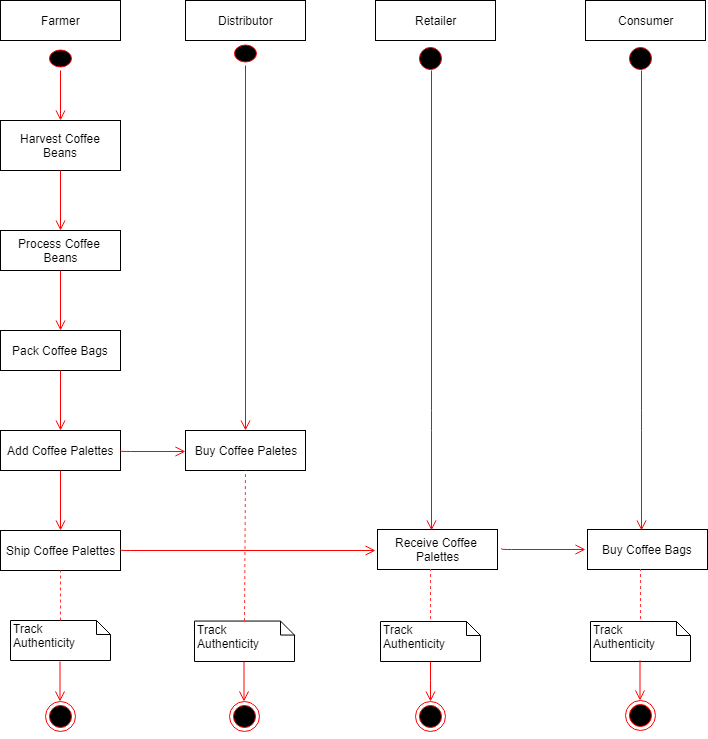

The diagram above was exported from draw.io. Its source (the exported page's mxGraphModel, read from the mxfile embedded in the PNG):
<mxGraphModel dx="655" dy="784" grid="1" gridSize="10" guides="1" tooltips="1" connect="1" arrows="1" fold="1" page="1" pageScale="1" pageWidth="850" pageHeight="1100" math="0" shadow="0">
  <root>
    <mxCell id="0" />
    <mxCell id="1" parent="0" />
    <mxCell id="nLbbPmQWJ3AKz0FtlrbO-3" value="" style="group;container=1;" parent="1" vertex="1" connectable="0">
      <mxGeometry x="516" y="40" width="139" height="738" as="geometry" />
    </mxCell>
    <mxCell id="nLbbPmQWJ3AKz0FtlrbO-68" value="" style="group;container=1;" parent="nLbbPmQWJ3AKz0FtlrbO-3" vertex="1" connectable="0">
      <mxGeometry x="-126" width="122" height="731" as="geometry" />
    </mxCell>
    <mxCell id="nLbbPmQWJ3AKz0FtlrbO-46" value="" style="group" parent="nLbbPmQWJ3AKz0FtlrbO-68" vertex="1" connectable="0">
      <mxGeometry x="40" y="661" width="30" height="70" as="geometry" />
    </mxCell>
    <mxCell id="_9dfq3QwEJamoawqCIr3-1" value="" style="ellipse;html=1;shape=endState;fillColor=#000000;strokeColor=#ff0000;" parent="nLbbPmQWJ3AKz0FtlrbO-46" vertex="1">
      <mxGeometry y="40" width="30" height="30" as="geometry" />
    </mxCell>
    <mxCell id="nLbbPmQWJ3AKz0FtlrbO-45" value="" style="edgeStyle=orthogonalEdgeStyle;html=1;verticalAlign=bottom;endArrow=open;endSize=8;strokeColor=#ff0000;" parent="nLbbPmQWJ3AKz0FtlrbO-46" edge="1">
      <mxGeometry relative="1" as="geometry">
        <mxPoint x="14.5" y="40" as="targetPoint" />
        <mxPoint x="14.5" as="sourcePoint" />
        <Array as="points">
          <mxPoint x="15" y="29" />
          <mxPoint x="15" y="29" />
        </Array>
      </mxGeometry>
    </mxCell>
    <mxCell id="nLbbPmQWJ3AKz0FtlrbO-67" value="" style="group" parent="nLbbPmQWJ3AKz0FtlrbO-68" vertex="1" connectable="0">
      <mxGeometry width="122" height="661" as="geometry" />
    </mxCell>
    <mxCell id="nLbbPmQWJ3AKz0FtlrbO-66" value="" style="group" parent="nLbbPmQWJ3AKz0FtlrbO-67" vertex="1" connectable="0">
      <mxGeometry width="122" height="661" as="geometry" />
    </mxCell>
    <mxCell id="0t-jnZ0OPJre1nczIpq2-7" value="Retailer" style="html=1;" parent="nLbbPmQWJ3AKz0FtlrbO-66" vertex="1">
      <mxGeometry width="120" height="40" as="geometry" />
    </mxCell>
    <mxCell id="7lNhONb1YBZ9Ksu1H7Am-22" value="Receive Coffee &lt;br&gt;Palettes" style="html=1;container=0;" parent="nLbbPmQWJ3AKz0FtlrbO-66" vertex="1">
      <mxGeometry x="2" y="529" width="120" height="40" as="geometry" />
    </mxCell>
    <mxCell id="nLbbPmQWJ3AKz0FtlrbO-57" value="Track &lt;br&gt;Authenticity" style="shape=note;whiteSpace=wrap;html=1;size=14;verticalAlign=top;align=left;spacingTop=-6;" parent="nLbbPmQWJ3AKz0FtlrbO-66" vertex="1">
      <mxGeometry x="5" y="621" width="100" height="40" as="geometry" />
    </mxCell>
    <mxCell id="7lNhONb1YBZ9Ksu1H7Am-9" value="" style="ellipse;html=1;shape=startState;fillColor=#000000;strokeColor=#ff0000;" parent="nLbbPmQWJ3AKz0FtlrbO-66" vertex="1">
      <mxGeometry x="40" y="42.5" width="30" height="30" as="geometry" />
    </mxCell>
    <mxCell id="nLbbPmQWJ3AKz0FtlrbO-58" value="" style="endArrow=none;dashed=1;html=1;strokeColor=#FF3333;" parent="nLbbPmQWJ3AKz0FtlrbO-66" edge="1">
      <mxGeometry width="50" height="50" relative="1" as="geometry">
        <mxPoint x="55" y="618.5" as="sourcePoint" />
        <mxPoint x="55" y="568.5" as="targetPoint" />
      </mxGeometry>
    </mxCell>
    <mxCell id="7lNhONb1YBZ9Ksu1H7Am-10" value="" style="edgeStyle=orthogonalEdgeStyle;html=1;verticalAlign=bottom;endArrow=open;endSize=8;strokeColor=#ff0000;entryX=0.45;entryY=0.025;entryDx=0;entryDy=0;entryPerimeter=0;" parent="nLbbPmQWJ3AKz0FtlrbO-66" edge="1">
      <mxGeometry relative="1" as="geometry">
        <mxPoint x="56" y="530" as="targetPoint" />
        <mxPoint x="56" y="70" as="sourcePoint" />
        <Array as="points">
          <mxPoint x="56" y="420" />
          <mxPoint x="56" y="420" />
        </Array>
      </mxGeometry>
    </mxCell>
    <mxCell id="nLbbPmQWJ3AKz0FtlrbO-10" value="" style="edgeStyle=orthogonalEdgeStyle;html=1;verticalAlign=bottom;endArrow=open;endSize=8;strokeColor=#ff0000;" parent="nLbbPmQWJ3AKz0FtlrbO-3" edge="1">
      <mxGeometry relative="1" as="geometry">
        <mxPoint x="84" y="549" as="targetPoint" />
        <mxPoint y="548" as="sourcePoint" />
        <Array as="points">
          <mxPoint y="549" />
        </Array>
      </mxGeometry>
    </mxCell>
    <mxCell id="nLbbPmQWJ3AKz0FtlrbO-4" value="" style="group" parent="1" vertex="1" connectable="0">
      <mxGeometry x="15" y="40" width="120" height="470" as="geometry" />
    </mxCell>
    <mxCell id="0t-jnZ0OPJre1nczIpq2-8" value="Farmer&lt;br&gt;" style="html=1;" parent="nLbbPmQWJ3AKz0FtlrbO-4" vertex="1">
      <mxGeometry width="120" height="40" as="geometry" />
    </mxCell>
    <mxCell id="0t-jnZ0OPJre1nczIpq2-17" value="" style="group" parent="nLbbPmQWJ3AKz0FtlrbO-4" vertex="1" connectable="0">
      <mxGeometry y="45" width="120" height="125" as="geometry" />
    </mxCell>
    <mxCell id="0t-jnZ0OPJre1nczIpq2-18" value="Harvest Coffee Beans" style="rounded=0;whiteSpace=wrap;html=1;" parent="0t-jnZ0OPJre1nczIpq2-17" vertex="1">
      <mxGeometry y="75" width="120" height="50" as="geometry" />
    </mxCell>
    <mxCell id="0t-jnZ0OPJre1nczIpq2-19" value="" style="ellipse;html=1;shape=startState;fillColor=#000000;strokeColor=#ff0000;" parent="0t-jnZ0OPJre1nczIpq2-17" vertex="1">
      <mxGeometry x="45" width="30" height="25" as="geometry" />
    </mxCell>
    <mxCell id="0t-jnZ0OPJre1nczIpq2-20" value="" style="edgeStyle=orthogonalEdgeStyle;html=1;verticalAlign=bottom;endArrow=open;endSize=8;strokeColor=#ff0000;" parent="0t-jnZ0OPJre1nczIpq2-17" source="0t-jnZ0OPJre1nczIpq2-19" edge="1">
      <mxGeometry relative="1" as="geometry">
        <mxPoint x="60" y="75" as="targetPoint" />
      </mxGeometry>
    </mxCell>
    <mxCell id="7lNhONb1YBZ9Ksu1H7Am-2" value="" style="group" parent="nLbbPmQWJ3AKz0FtlrbO-4" vertex="1" connectable="0">
      <mxGeometry y="170" width="120" height="100" as="geometry" />
    </mxCell>
    <mxCell id="0t-jnZ0OPJre1nczIpq2-28" value="" style="edgeStyle=orthogonalEdgeStyle;html=1;verticalAlign=bottom;endArrow=open;endSize=8;strokeColor=#ff0000;" parent="7lNhONb1YBZ9Ksu1H7Am-2" edge="1">
      <mxGeometry relative="1" as="geometry">
        <mxPoint x="60" y="60" as="targetPoint" />
        <mxPoint x="60" as="sourcePoint" />
      </mxGeometry>
    </mxCell>
    <mxCell id="7lNhONb1YBZ9Ksu1H7Am-1" value="Process Coffee &lt;br&gt;Beans" style="html=1;" parent="7lNhONb1YBZ9Ksu1H7Am-2" vertex="1">
      <mxGeometry y="60" width="120" height="40" as="geometry" />
    </mxCell>
    <mxCell id="7lNhONb1YBZ9Ksu1H7Am-3" value="" style="group" parent="nLbbPmQWJ3AKz0FtlrbO-4" vertex="1" connectable="0">
      <mxGeometry y="270" width="120" height="100" as="geometry" />
    </mxCell>
    <mxCell id="7lNhONb1YBZ9Ksu1H7Am-4" value="" style="edgeStyle=orthogonalEdgeStyle;html=1;verticalAlign=bottom;endArrow=open;endSize=8;strokeColor=#ff0000;" parent="7lNhONb1YBZ9Ksu1H7Am-3" edge="1">
      <mxGeometry relative="1" as="geometry">
        <mxPoint x="60" y="60" as="targetPoint" />
        <mxPoint x="60" as="sourcePoint" />
      </mxGeometry>
    </mxCell>
    <mxCell id="7lNhONb1YBZ9Ksu1H7Am-5" value="Pack Coffee Bags&lt;br&gt;" style="html=1;" parent="7lNhONb1YBZ9Ksu1H7Am-3" vertex="1">
      <mxGeometry y="60" width="120" height="40" as="geometry" />
    </mxCell>
    <mxCell id="7lNhONb1YBZ9Ksu1H7Am-6" value="" style="group" parent="nLbbPmQWJ3AKz0FtlrbO-4" vertex="1" connectable="0">
      <mxGeometry y="370" width="120" height="100" as="geometry" />
    </mxCell>
    <mxCell id="7lNhONb1YBZ9Ksu1H7Am-7" value="" style="edgeStyle=orthogonalEdgeStyle;html=1;verticalAlign=bottom;endArrow=open;endSize=8;strokeColor=#ff0000;" parent="7lNhONb1YBZ9Ksu1H7Am-6" edge="1">
      <mxGeometry relative="1" as="geometry">
        <mxPoint x="60" y="60" as="targetPoint" />
        <mxPoint x="60" as="sourcePoint" />
      </mxGeometry>
    </mxCell>
    <mxCell id="7lNhONb1YBZ9Ksu1H7Am-8" value="Add Coffee Palettes" style="html=1;" parent="7lNhONb1YBZ9Ksu1H7Am-6" vertex="1">
      <mxGeometry y="60" width="120" height="40" as="geometry" />
    </mxCell>
    <mxCell id="nLbbPmQWJ3AKz0FtlrbO-5" value="" style="group;container=1;" parent="1" vertex="1" connectable="0">
      <mxGeometry x="130" y="40" width="120" height="40" as="geometry" />
    </mxCell>
    <mxCell id="0t-jnZ0OPJre1nczIpq2-6" value="Distributor&lt;br&gt;" style="html=1;" parent="1" vertex="1">
      <mxGeometry x="200" y="40" width="120" height="40" as="geometry" />
    </mxCell>
    <mxCell id="nLbbPmQWJ3AKz0FtlrbO-9" value="" style="edgeStyle=orthogonalEdgeStyle;html=1;verticalAlign=bottom;endArrow=open;endSize=8;strokeColor=#ff0000;entryX=0;entryY=0.525;entryDx=0;entryDy=0;entryPerimeter=0;" parent="1" target="0t-jnZ0OPJre1nczIpq2-11" edge="1">
      <mxGeometry relative="1" as="geometry">
        <mxPoint x="190" y="491" as="targetPoint" />
        <mxPoint x="135" y="490" as="sourcePoint" />
        <Array as="points">
          <mxPoint x="135" y="491" />
        </Array>
      </mxGeometry>
    </mxCell>
    <mxCell id="0t-jnZ0OPJre1nczIpq2-11" value="Buy Coffee Paletes" style="rounded=0;whiteSpace=wrap;html=1;" parent="1" vertex="1">
      <mxGeometry x="200" y="470" width="120" height="40" as="geometry" />
    </mxCell>
    <mxCell id="0t-jnZ0OPJre1nczIpq2-12" value="" style="ellipse;html=1;shape=startState;fillColor=#000000;strokeColor=#ff0000;" parent="1" vertex="1">
      <mxGeometry x="245" y="80" width="30" height="25" as="geometry" />
    </mxCell>
    <mxCell id="0t-jnZ0OPJre1nczIpq2-13" value="" style="edgeStyle=orthogonalEdgeStyle;html=1;verticalAlign=bottom;endArrow=open;endSize=8;strokeColor=#ff0000;entryX=0.5;entryY=0;entryDx=0;entryDy=0;" parent="1" source="0t-jnZ0OPJre1nczIpq2-12" target="0t-jnZ0OPJre1nczIpq2-11" edge="1">
      <mxGeometry relative="1" as="geometry">
        <mxPoint x="260" y="155" as="targetPoint" />
      </mxGeometry>
    </mxCell>
    <mxCell id="nLbbPmQWJ3AKz0FtlrbO-14" value="" style="group" parent="1" vertex="1" connectable="0">
      <mxGeometry x="15" y="510" width="120" height="100" as="geometry" />
    </mxCell>
    <mxCell id="nLbbPmQWJ3AKz0FtlrbO-15" value="" style="edgeStyle=orthogonalEdgeStyle;html=1;verticalAlign=bottom;endArrow=open;endSize=8;strokeColor=#ff0000;" parent="nLbbPmQWJ3AKz0FtlrbO-14" edge="1">
      <mxGeometry relative="1" as="geometry">
        <mxPoint x="60" y="60" as="targetPoint" />
        <mxPoint x="60" as="sourcePoint" />
      </mxGeometry>
    </mxCell>
    <mxCell id="nLbbPmQWJ3AKz0FtlrbO-16" value="Ship Coffee Palettes" style="html=1;" parent="nLbbPmQWJ3AKz0FtlrbO-14" vertex="1">
      <mxGeometry y="60" width="120" height="40" as="geometry" />
    </mxCell>
    <mxCell id="nLbbPmQWJ3AKz0FtlrbO-35" value="" style="group" parent="1" vertex="1" connectable="0">
      <mxGeometry x="25" y="610" width="100" height="90" as="geometry" />
    </mxCell>
    <mxCell id="nLbbPmQWJ3AKz0FtlrbO-24" value="" style="group" parent="nLbbPmQWJ3AKz0FtlrbO-35" vertex="1" connectable="0">
      <mxGeometry width="100" height="90" as="geometry" />
    </mxCell>
    <mxCell id="nLbbPmQWJ3AKz0FtlrbO-21" value="Track &lt;br&gt;Authenticity" style="shape=note;whiteSpace=wrap;html=1;size=14;verticalAlign=top;align=left;spacingTop=-6;" parent="nLbbPmQWJ3AKz0FtlrbO-24" vertex="1">
      <mxGeometry y="50" width="100" height="40" as="geometry" />
    </mxCell>
    <mxCell id="nLbbPmQWJ3AKz0FtlrbO-31" value="" style="endArrow=none;dashed=1;html=1;strokeColor=#FF3333;" parent="nLbbPmQWJ3AKz0FtlrbO-24" edge="1">
      <mxGeometry width="50" height="50" relative="1" as="geometry">
        <mxPoint x="50" y="50" as="sourcePoint" />
        <mxPoint x="50" as="targetPoint" />
      </mxGeometry>
    </mxCell>
    <mxCell id="nLbbPmQWJ3AKz0FtlrbO-41" value="" style="group" parent="1" vertex="1" connectable="0">
      <mxGeometry x="209" y="610" width="100" height="91" as="geometry" />
    </mxCell>
    <mxCell id="nLbbPmQWJ3AKz0FtlrbO-42" value="Track &lt;br&gt;Authenticity" style="shape=note;whiteSpace=wrap;html=1;size=14;verticalAlign=top;align=left;spacingTop=-6;" parent="nLbbPmQWJ3AKz0FtlrbO-41" vertex="1">
      <mxGeometry y="50.55555555555556" width="100" height="40.44444444444444" as="geometry" />
    </mxCell>
    <mxCell id="nLbbPmQWJ3AKz0FtlrbO-43" value="" style="endArrow=none;dashed=1;html=1;strokeColor=#FF3333;entryX=0.5;entryY=1;entryDx=0;entryDy=0;" parent="nLbbPmQWJ3AKz0FtlrbO-41" target="0t-jnZ0OPJre1nczIpq2-11" edge="1">
      <mxGeometry width="50" height="50" relative="1" as="geometry">
        <mxPoint x="50" y="50.55555555555556" as="sourcePoint" />
        <mxPoint x="50" as="targetPoint" />
      </mxGeometry>
    </mxCell>
    <mxCell id="nLbbPmQWJ3AKz0FtlrbO-47" value="" style="group" parent="1" vertex="1" connectable="0">
      <mxGeometry x="60" y="701" width="30" height="70" as="geometry" />
    </mxCell>
    <mxCell id="nLbbPmQWJ3AKz0FtlrbO-48" value="" style="ellipse;html=1;shape=endState;fillColor=#000000;strokeColor=#ff0000;" parent="nLbbPmQWJ3AKz0FtlrbO-47" vertex="1">
      <mxGeometry y="40" width="30" height="30" as="geometry" />
    </mxCell>
    <mxCell id="nLbbPmQWJ3AKz0FtlrbO-49" value="" style="edgeStyle=orthogonalEdgeStyle;html=1;verticalAlign=bottom;endArrow=open;endSize=8;strokeColor=#ff0000;" parent="nLbbPmQWJ3AKz0FtlrbO-47" edge="1">
      <mxGeometry relative="1" as="geometry">
        <mxPoint x="14.5" y="40" as="targetPoint" />
        <mxPoint x="14.5" as="sourcePoint" />
      </mxGeometry>
    </mxCell>
    <mxCell id="nLbbPmQWJ3AKz0FtlrbO-52" value="" style="group" parent="1" vertex="1" connectable="0">
      <mxGeometry x="244" y="701" width="30" height="70" as="geometry" />
    </mxCell>
    <mxCell id="nLbbPmQWJ3AKz0FtlrbO-53" value="" style="ellipse;html=1;shape=endState;fillColor=#000000;strokeColor=#ff0000;" parent="nLbbPmQWJ3AKz0FtlrbO-52" vertex="1">
      <mxGeometry y="40" width="30" height="30" as="geometry" />
    </mxCell>
    <mxCell id="nLbbPmQWJ3AKz0FtlrbO-54" value="" style="edgeStyle=orthogonalEdgeStyle;html=1;verticalAlign=bottom;endArrow=open;endSize=8;strokeColor=#ff0000;" parent="nLbbPmQWJ3AKz0FtlrbO-52" edge="1">
      <mxGeometry relative="1" as="geometry">
        <mxPoint x="14.5" y="40" as="targetPoint" />
        <mxPoint x="14.5" as="sourcePoint" />
      </mxGeometry>
    </mxCell>
    <mxCell id="nLbbPmQWJ3AKz0FtlrbO-74" value="" style="edgeStyle=orthogonalEdgeStyle;html=1;verticalAlign=bottom;endArrow=open;endSize=8;strokeColor=#ff0000;" parent="1" edge="1">
      <mxGeometry relative="1" as="geometry">
        <mxPoint x="390" y="590" as="targetPoint" />
        <mxPoint x="135" y="589" as="sourcePoint" />
        <Array as="points">
          <mxPoint x="135" y="590" />
        </Array>
      </mxGeometry>
    </mxCell>
    <mxCell id="nLbbPmQWJ3AKz0FtlrbO-75" value="" style="group" parent="1" vertex="1" connectable="0">
      <mxGeometry x="600" y="40" width="122" height="661" as="geometry" />
    </mxCell>
    <mxCell id="nLbbPmQWJ3AKz0FtlrbO-76" value="" style="group" parent="nLbbPmQWJ3AKz0FtlrbO-75" vertex="1" connectable="0">
      <mxGeometry width="122" height="661" as="geometry" />
    </mxCell>
    <mxCell id="nLbbPmQWJ3AKz0FtlrbO-77" value="Consumer" style="html=1;" parent="nLbbPmQWJ3AKz0FtlrbO-76" vertex="1">
      <mxGeometry width="120" height="40" as="geometry" />
    </mxCell>
    <mxCell id="nLbbPmQWJ3AKz0FtlrbO-78" value="Buy Coffee Bags" style="html=1;container=0;" parent="nLbbPmQWJ3AKz0FtlrbO-76" vertex="1">
      <mxGeometry x="2" y="529" width="120" height="40" as="geometry" />
    </mxCell>
    <mxCell id="nLbbPmQWJ3AKz0FtlrbO-79" value="Track &lt;br&gt;Authenticity" style="shape=note;whiteSpace=wrap;html=1;size=14;verticalAlign=top;align=left;spacingTop=-6;" parent="nLbbPmQWJ3AKz0FtlrbO-76" vertex="1">
      <mxGeometry x="5" y="621" width="100" height="40" as="geometry" />
    </mxCell>
    <mxCell id="nLbbPmQWJ3AKz0FtlrbO-80" value="" style="ellipse;html=1;shape=startState;fillColor=#000000;strokeColor=#ff0000;" parent="nLbbPmQWJ3AKz0FtlrbO-76" vertex="1">
      <mxGeometry x="40" y="42.5" width="30" height="30" as="geometry" />
    </mxCell>
    <mxCell id="nLbbPmQWJ3AKz0FtlrbO-81" value="" style="endArrow=none;dashed=1;html=1;strokeColor=#FF3333;" parent="nLbbPmQWJ3AKz0FtlrbO-76" edge="1">
      <mxGeometry width="50" height="50" relative="1" as="geometry">
        <mxPoint x="55" y="618.5" as="sourcePoint" />
        <mxPoint x="55" y="568.5" as="targetPoint" />
      </mxGeometry>
    </mxCell>
    <mxCell id="nLbbPmQWJ3AKz0FtlrbO-82" value="" style="edgeStyle=orthogonalEdgeStyle;html=1;verticalAlign=bottom;endArrow=open;endSize=8;strokeColor=#ff0000;entryX=0.45;entryY=0.025;entryDx=0;entryDy=0;entryPerimeter=0;" parent="nLbbPmQWJ3AKz0FtlrbO-76" edge="1">
      <mxGeometry relative="1" as="geometry">
        <mxPoint x="56" y="530" as="targetPoint" />
        <mxPoint x="56" y="70" as="sourcePoint" />
        <Array as="points">
          <mxPoint x="56" y="420" />
          <mxPoint x="56" y="420" />
        </Array>
      </mxGeometry>
    </mxCell>
    <mxCell id="nLbbPmQWJ3AKz0FtlrbO-61" value="" style="group" parent="1" vertex="1" connectable="0">
      <mxGeometry x="640" y="700" width="30" height="70" as="geometry" />
    </mxCell>
    <mxCell id="nLbbPmQWJ3AKz0FtlrbO-62" value="" style="ellipse;html=1;shape=endState;fillColor=#000000;strokeColor=#ff0000;" parent="nLbbPmQWJ3AKz0FtlrbO-61" vertex="1">
      <mxGeometry y="40" width="30" height="30" as="geometry" />
    </mxCell>
    <mxCell id="nLbbPmQWJ3AKz0FtlrbO-63" value="" style="edgeStyle=orthogonalEdgeStyle;html=1;verticalAlign=bottom;endArrow=open;endSize=8;strokeColor=#ff0000;" parent="nLbbPmQWJ3AKz0FtlrbO-61" edge="1">
      <mxGeometry relative="1" as="geometry">
        <mxPoint x="14.5" y="40" as="targetPoint" />
        <mxPoint x="14.5" as="sourcePoint" />
      </mxGeometry>
    </mxCell>
  </root>
</mxGraphModel>